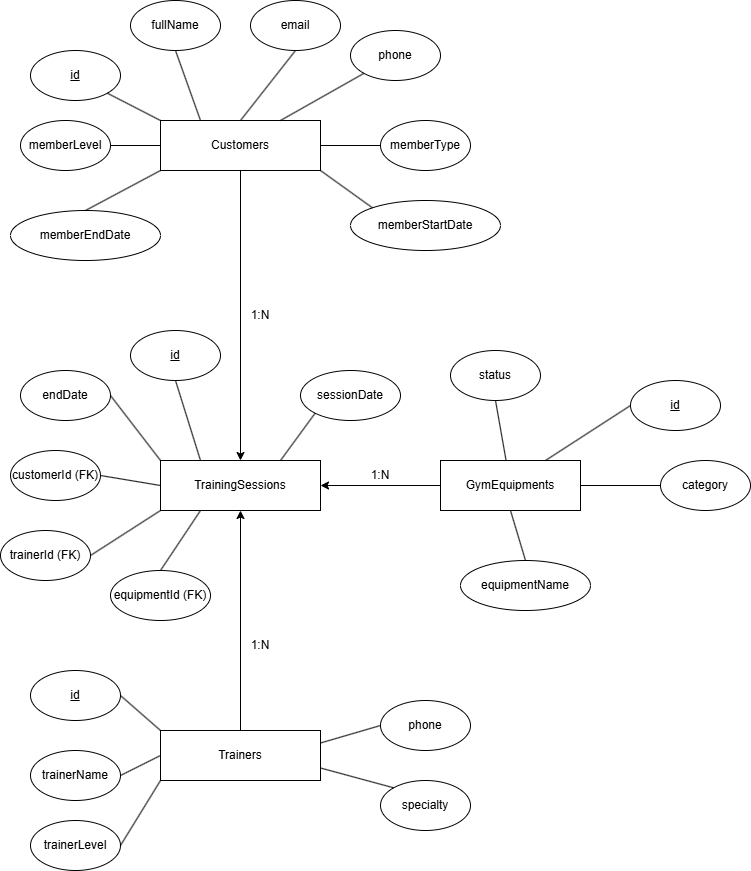

The diagram above was exported from draw.io. Its source (the exported page's mxGraphModel, read from the mxfile embedded in the PNG):
<mxGraphModel dx="2037" dy="1110" grid="1" gridSize="10" guides="1" tooltips="1" connect="1" arrows="1" fold="1" page="1" pageScale="1" pageWidth="827" pageHeight="1169" math="0" shadow="0">
  <root>
    <mxCell id="0" />
    <mxCell id="1" parent="0" />
    <mxCell id="j6aJdesINLeDAsyUNNj2-31" edge="1" parent="1" source="j6aJdesINLeDAsyUNNj2-1" style="edgeStyle=orthogonalEdgeStyle;rounded=0;orthogonalLoop=1;jettySize=auto;html=1;exitX=0.5;exitY=1;exitDx=0;exitDy=0;entryX=0.5;entryY=0;entryDx=0;entryDy=0;" target="j6aJdesINLeDAsyUNNj2-20">
      <mxGeometry relative="1" as="geometry" />
    </mxCell>
    <mxCell id="j6aJdesINLeDAsyUNNj2-1" parent="1" style="rounded=0;whiteSpace=wrap;html=1;" value="Customers" vertex="1">
      <mxGeometry height="50" width="160" x="200" y="170" as="geometry" />
    </mxCell>
    <mxCell id="j6aJdesINLeDAsyUNNj2-2" parent="1" style="ellipse;whiteSpace=wrap;html=1;" value="&lt;u&gt;id&lt;/u&gt;" vertex="1">
      <mxGeometry height="50" width="90" x="70" y="100" as="geometry" />
    </mxCell>
    <mxCell id="j6aJdesINLeDAsyUNNj2-3" parent="1" style="ellipse;whiteSpace=wrap;html=1;" value="fullName" vertex="1">
      <mxGeometry height="50" width="90" x="170" y="50" as="geometry" />
    </mxCell>
    <mxCell id="j6aJdesINLeDAsyUNNj2-4" parent="1" style="ellipse;whiteSpace=wrap;html=1;" value="email" vertex="1">
      <mxGeometry height="50" width="90" x="290" y="50" as="geometry" />
    </mxCell>
    <mxCell id="j6aJdesINLeDAsyUNNj2-5" parent="1" style="ellipse;whiteSpace=wrap;html=1;" value="phone" vertex="1">
      <mxGeometry height="50" width="90" x="390" y="80" as="geometry" />
    </mxCell>
    <mxCell id="j6aJdesINLeDAsyUNNj2-6" parent="1" style="ellipse;whiteSpace=wrap;html=1;" value="memberType" vertex="1">
      <mxGeometry height="50" width="90" x="420" y="170" as="geometry" />
    </mxCell>
    <mxCell id="j6aJdesINLeDAsyUNNj2-7" parent="1" style="ellipse;whiteSpace=wrap;html=1;" value="memberLevel" vertex="1">
      <mxGeometry height="50" width="90" x="60" y="170" as="geometry" />
    </mxCell>
    <mxCell id="j6aJdesINLeDAsyUNNj2-8" edge="1" parent="1" source="j6aJdesINLeDAsyUNNj2-1" style="endArrow=none;html=1;rounded=0;entryX=1;entryY=1;entryDx=0;entryDy=0;exitX=0;exitY=0;exitDx=0;exitDy=0;" target="j6aJdesINLeDAsyUNNj2-2" value="">
      <mxGeometry height="50" relative="1" width="50" as="geometry">
        <mxPoint x="150" y="170" as="sourcePoint" />
        <mxPoint x="190" y="110" as="targetPoint" />
      </mxGeometry>
    </mxCell>
    <mxCell id="j6aJdesINLeDAsyUNNj2-10" edge="1" parent="1" source="j6aJdesINLeDAsyUNNj2-1" style="endArrow=none;html=1;rounded=0;entryX=1;entryY=0.5;entryDx=0;entryDy=0;exitX=0;exitY=0.5;exitDx=0;exitDy=0;" target="j6aJdesINLeDAsyUNNj2-7" value="">
      <mxGeometry height="50" relative="1" width="50" as="geometry">
        <mxPoint x="223" y="227" as="sourcePoint" />
        <mxPoint x="160" y="160" as="targetPoint" />
      </mxGeometry>
    </mxCell>
    <mxCell id="j6aJdesINLeDAsyUNNj2-11" edge="1" parent="1" source="j6aJdesINLeDAsyUNNj2-1" style="endArrow=none;html=1;rounded=0;entryX=0.5;entryY=1;entryDx=0;entryDy=0;exitX=0.25;exitY=0;exitDx=0;exitDy=0;" target="j6aJdesINLeDAsyUNNj2-3" value="">
      <mxGeometry height="50" relative="1" width="50" as="geometry">
        <mxPoint x="293" y="277" as="sourcePoint" />
        <mxPoint x="230" y="210" as="targetPoint" />
      </mxGeometry>
    </mxCell>
    <mxCell id="j6aJdesINLeDAsyUNNj2-12" edge="1" parent="1" source="j6aJdesINLeDAsyUNNj2-1" style="endArrow=none;html=1;rounded=0;entryX=0.5;entryY=1;entryDx=0;entryDy=0;exitX=0.5;exitY=0;exitDx=0;exitDy=0;" target="j6aJdesINLeDAsyUNNj2-4" value="">
      <mxGeometry height="50" relative="1" width="50" as="geometry">
        <mxPoint x="333" y="167" as="sourcePoint" />
        <mxPoint x="270" y="100" as="targetPoint" />
      </mxGeometry>
    </mxCell>
    <mxCell id="j6aJdesINLeDAsyUNNj2-13" edge="1" parent="1" source="j6aJdesINLeDAsyUNNj2-1" style="endArrow=none;html=1;rounded=0;exitX=0.75;exitY=0;exitDx=0;exitDy=0;" target="j6aJdesINLeDAsyUNNj2-5" value="">
      <mxGeometry height="50" relative="1" width="50" as="geometry">
        <mxPoint x="423" y="337" as="sourcePoint" />
        <mxPoint x="360" y="270" as="targetPoint" />
      </mxGeometry>
    </mxCell>
    <mxCell id="j6aJdesINLeDAsyUNNj2-14" edge="1" parent="1" source="j6aJdesINLeDAsyUNNj2-1" style="endArrow=none;html=1;rounded=0;exitX=1;exitY=0.5;exitDx=0;exitDy=0;entryX=0;entryY=0.5;entryDx=0;entryDy=0;" target="j6aJdesINLeDAsyUNNj2-6" value="">
      <mxGeometry height="50" relative="1" width="50" as="geometry">
        <mxPoint x="320" y="247" as="sourcePoint" />
        <mxPoint x="403" y="200" as="targetPoint" />
      </mxGeometry>
    </mxCell>
    <mxCell id="j6aJdesINLeDAsyUNNj2-15" parent="1" style="ellipse;whiteSpace=wrap;html=1;" value="memberStartDate" vertex="1">
      <mxGeometry height="50" width="150" x="390" y="250" as="geometry" />
    </mxCell>
    <mxCell id="j6aJdesINLeDAsyUNNj2-16" parent="1" style="ellipse;whiteSpace=wrap;html=1;" value="memberEndDate" vertex="1">
      <mxGeometry height="50" width="150" x="50" y="260" as="geometry" />
    </mxCell>
    <mxCell id="j6aJdesINLeDAsyUNNj2-18" edge="1" parent="1" source="j6aJdesINLeDAsyUNNj2-1" style="endArrow=none;html=1;rounded=0;exitX=1;exitY=1;exitDx=0;exitDy=0;entryX=0;entryY=0;entryDx=0;entryDy=0;" target="j6aJdesINLeDAsyUNNj2-15" value="">
      <mxGeometry height="50" relative="1" width="50" as="geometry">
        <mxPoint x="390" y="200" as="sourcePoint" />
        <mxPoint x="450" y="200" as="targetPoint" />
      </mxGeometry>
    </mxCell>
    <mxCell id="j6aJdesINLeDAsyUNNj2-19" edge="1" parent="1" source="j6aJdesINLeDAsyUNNj2-1" style="endArrow=none;html=1;rounded=0;exitX=0;exitY=1;exitDx=0;exitDy=0;entryX=0.5;entryY=0;entryDx=0;entryDy=0;" target="j6aJdesINLeDAsyUNNj2-16" value="">
      <mxGeometry height="50" relative="1" width="50" as="geometry">
        <mxPoint x="310" y="290" as="sourcePoint" />
        <mxPoint x="370" y="290" as="targetPoint" />
      </mxGeometry>
    </mxCell>
    <mxCell id="j6aJdesINLeDAsyUNNj2-29" edge="1" parent="1" source="j6aJdesINLeDAsyUNNj2-20" style="edgeStyle=orthogonalEdgeStyle;rounded=0;orthogonalLoop=1;jettySize=auto;html=1;exitX=0;exitY=0.25;exitDx=0;exitDy=0;">
      <mxGeometry relative="1" as="geometry">
        <mxPoint x="220" y="523" as="targetPoint" />
      </mxGeometry>
    </mxCell>
    <mxCell id="j6aJdesINLeDAsyUNNj2-20" parent="1" style="rounded=0;whiteSpace=wrap;html=1;" value="TrainingSessions" vertex="1">
      <mxGeometry height="50" width="160" x="200" y="510" as="geometry" />
    </mxCell>
    <mxCell id="j6aJdesINLeDAsyUNNj2-21" parent="1" style="ellipse;whiteSpace=wrap;html=1;" value="&lt;u&gt;id&lt;/u&gt;" vertex="1">
      <mxGeometry height="50" width="90" x="170" y="380" as="geometry" />
    </mxCell>
    <mxCell id="j6aJdesINLeDAsyUNNj2-22" parent="1" style="ellipse;whiteSpace=wrap;html=1;" value="sessionDate" vertex="1">
      <mxGeometry height="50" width="100" x="340" y="420" as="geometry" />
    </mxCell>
    <mxCell id="j6aJdesINLeDAsyUNNj2-23" parent="1" style="ellipse;whiteSpace=wrap;html=1;" value="endDate" vertex="1">
      <mxGeometry height="50" width="90" x="60" y="420" as="geometry" />
    </mxCell>
    <mxCell id="j6aJdesINLeDAsyUNNj2-28" edge="1" parent="1" source="j6aJdesINLeDAsyUNNj2-22" style="endArrow=none;html=1;rounded=0;exitX=0;exitY=1;exitDx=0;exitDy=0;entryX=0.75;entryY=0;entryDx=0;entryDy=0;" target="j6aJdesINLeDAsyUNNj2-20" value="">
      <mxGeometry height="50" relative="1" width="50" as="geometry">
        <mxPoint x="240" y="550" as="sourcePoint" />
        <mxPoint x="190" y="520" as="targetPoint" />
      </mxGeometry>
    </mxCell>
    <mxCell id="j6aJdesINLeDAsyUNNj2-43" edge="1" parent="1" source="j6aJdesINLeDAsyUNNj2-32" style="edgeStyle=orthogonalEdgeStyle;rounded=0;orthogonalLoop=1;jettySize=auto;html=1;exitX=0.5;exitY=0;exitDx=0;exitDy=0;entryX=0.5;entryY=1;entryDx=0;entryDy=0;" target="j6aJdesINLeDAsyUNNj2-20">
      <mxGeometry relative="1" as="geometry" />
    </mxCell>
    <mxCell id="j6aJdesINLeDAsyUNNj2-32" parent="1" style="rounded=0;whiteSpace=wrap;html=1;" value="Trainers" vertex="1">
      <mxGeometry height="50" width="160" x="200" y="780" as="geometry" />
    </mxCell>
    <mxCell id="j6aJdesINLeDAsyUNNj2-33" parent="1" style="ellipse;whiteSpace=wrap;html=1;" value="&lt;u&gt;id&lt;/u&gt;" vertex="1">
      <mxGeometry height="50" width="90" x="70" y="720" as="geometry" />
    </mxCell>
    <mxCell id="j6aJdesINLeDAsyUNNj2-34" parent="1" style="ellipse;whiteSpace=wrap;html=1;" value="trainerName" vertex="1">
      <mxGeometry height="50" width="90" x="70" y="800" as="geometry" />
    </mxCell>
    <mxCell id="j6aJdesINLeDAsyUNNj2-35" parent="1" style="ellipse;whiteSpace=wrap;html=1;" value="trainerLevel" vertex="1">
      <mxGeometry height="50" width="90" x="70" y="870" as="geometry" />
    </mxCell>
    <mxCell id="j6aJdesINLeDAsyUNNj2-36" parent="1" style="ellipse;whiteSpace=wrap;html=1;" value="specialty" vertex="1">
      <mxGeometry height="50" width="90" x="420" y="830" as="geometry" />
    </mxCell>
    <mxCell id="j6aJdesINLeDAsyUNNj2-37" parent="1" style="ellipse;whiteSpace=wrap;html=1;" value="phone" vertex="1">
      <mxGeometry height="50" width="90" x="420" y="750" as="geometry" />
    </mxCell>
    <mxCell id="j6aJdesINLeDAsyUNNj2-38" edge="1" parent="1" source="j6aJdesINLeDAsyUNNj2-32" style="endArrow=none;html=1;rounded=0;exitX=0;exitY=0;exitDx=0;exitDy=0;entryX=1;entryY=0.5;entryDx=0;entryDy=0;" target="j6aJdesINLeDAsyUNNj2-33" value="">
      <mxGeometry height="50" relative="1" width="50" as="geometry">
        <mxPoint x="220" y="610" as="sourcePoint" />
        <mxPoint x="170" y="580" as="targetPoint" />
      </mxGeometry>
    </mxCell>
    <mxCell id="j6aJdesINLeDAsyUNNj2-39" edge="1" parent="1" source="j6aJdesINLeDAsyUNNj2-32" style="endArrow=none;html=1;rounded=0;exitX=0;exitY=0.5;exitDx=0;exitDy=0;entryX=1;entryY=0.5;entryDx=0;entryDy=0;" target="j6aJdesINLeDAsyUNNj2-34" value="">
      <mxGeometry height="50" relative="1" width="50" as="geometry">
        <mxPoint x="220" y="805" as="sourcePoint" />
        <mxPoint x="180" y="770" as="targetPoint" />
      </mxGeometry>
    </mxCell>
    <mxCell id="j6aJdesINLeDAsyUNNj2-40" edge="1" parent="1" source="j6aJdesINLeDAsyUNNj2-32" style="endArrow=none;html=1;rounded=0;exitX=0;exitY=1;exitDx=0;exitDy=0;entryX=1;entryY=0.5;entryDx=0;entryDy=0;" target="j6aJdesINLeDAsyUNNj2-35" value="">
      <mxGeometry height="50" relative="1" width="50" as="geometry">
        <mxPoint x="230" y="905" as="sourcePoint" />
        <mxPoint x="190" y="870" as="targetPoint" />
      </mxGeometry>
    </mxCell>
    <mxCell id="j6aJdesINLeDAsyUNNj2-41" edge="1" parent="1" source="j6aJdesINLeDAsyUNNj2-36" style="endArrow=none;html=1;rounded=0;exitX=0;exitY=0;exitDx=0;exitDy=0;entryX=1;entryY=0.75;entryDx=0;entryDy=0;" target="j6aJdesINLeDAsyUNNj2-32" value="">
      <mxGeometry height="50" relative="1" width="50" as="geometry">
        <mxPoint x="430" y="855" as="sourcePoint" />
        <mxPoint x="390" y="820" as="targetPoint" />
      </mxGeometry>
    </mxCell>
    <mxCell id="j6aJdesINLeDAsyUNNj2-42" edge="1" parent="1" source="j6aJdesINLeDAsyUNNj2-37" style="endArrow=none;html=1;rounded=0;exitX=0;exitY=0.5;exitDx=0;exitDy=0;entryX=1;entryY=0.25;entryDx=0;entryDy=0;" target="j6aJdesINLeDAsyUNNj2-32" value="">
      <mxGeometry height="50" relative="1" width="50" as="geometry">
        <mxPoint x="430" y="795" as="sourcePoint" />
        <mxPoint x="390" y="760" as="targetPoint" />
      </mxGeometry>
    </mxCell>
    <mxCell id="j6aJdesINLeDAsyUNNj2-44" edge="1" parent="1" source="j6aJdesINLeDAsyUNNj2-21" style="endArrow=none;html=1;rounded=0;exitX=0.5;exitY=1;exitDx=0;exitDy=0;entryX=0.25;entryY=0;entryDx=0;entryDy=0;" target="j6aJdesINLeDAsyUNNj2-20" value="">
      <mxGeometry height="50" relative="1" width="50" as="geometry">
        <mxPoint x="385" y="490" as="sourcePoint" />
        <mxPoint x="350" y="537" as="targetPoint" />
      </mxGeometry>
    </mxCell>
    <mxCell id="j6aJdesINLeDAsyUNNj2-47" edge="1" parent="1" source="j6aJdesINLeDAsyUNNj2-46" style="edgeStyle=orthogonalEdgeStyle;rounded=0;orthogonalLoop=1;jettySize=auto;html=1;entryX=1;entryY=0.5;entryDx=0;entryDy=0;" target="j6aJdesINLeDAsyUNNj2-20">
      <mxGeometry relative="1" as="geometry" />
    </mxCell>
    <mxCell id="j6aJdesINLeDAsyUNNj2-46" parent="1" style="rounded=0;whiteSpace=wrap;html=1;" value="GymEquipments" vertex="1">
      <mxGeometry height="50" width="140" x="480" y="510" as="geometry" />
    </mxCell>
    <mxCell id="j6aJdesINLeDAsyUNNj2-48" parent="1" style="ellipse;whiteSpace=wrap;html=1;" value="status" vertex="1">
      <mxGeometry height="50" width="90" x="490" y="400" as="geometry" />
    </mxCell>
    <mxCell id="j6aJdesINLeDAsyUNNj2-49" parent="1" style="ellipse;whiteSpace=wrap;html=1;" value="&lt;u&gt;id&lt;/u&gt;" vertex="1">
      <mxGeometry height="50" width="90" x="670" y="430" as="geometry" />
    </mxCell>
    <mxCell id="j6aJdesINLeDAsyUNNj2-50" parent="1" style="ellipse;whiteSpace=wrap;html=1;" value="equipmentName" vertex="1">
      <mxGeometry height="50" width="130" x="500" y="610" as="geometry" />
    </mxCell>
    <mxCell id="j6aJdesINLeDAsyUNNj2-51" parent="1" style="ellipse;whiteSpace=wrap;html=1;" value="category" vertex="1">
      <mxGeometry height="50" width="90" x="700" y="510" as="geometry" />
    </mxCell>
    <mxCell id="j6aJdesINLeDAsyUNNj2-52" edge="1" parent="1" source="j6aJdesINLeDAsyUNNj2-46" style="endArrow=none;html=1;rounded=0;exitX=0.5;exitY=1;exitDx=0;exitDy=0;entryX=0.5;entryY=0;entryDx=0;entryDy=0;" target="j6aJdesINLeDAsyUNNj2-50" value="">
      <mxGeometry height="50" relative="1" width="50" as="geometry">
        <mxPoint x="675" y="550" as="sourcePoint" />
        <mxPoint x="640" y="597" as="targetPoint" />
      </mxGeometry>
    </mxCell>
    <mxCell id="j6aJdesINLeDAsyUNNj2-53" edge="1" parent="1" source="j6aJdesINLeDAsyUNNj2-46" style="endArrow=none;html=1;rounded=0;exitX=1;exitY=0.5;exitDx=0;exitDy=0;" target="j6aJdesINLeDAsyUNNj2-51" value="">
      <mxGeometry height="50" relative="1" width="50" as="geometry">
        <mxPoint x="660" y="580" as="sourcePoint" />
        <mxPoint x="735" y="630" as="targetPoint" />
      </mxGeometry>
    </mxCell>
    <mxCell id="j6aJdesINLeDAsyUNNj2-54" edge="1" parent="1" source="j6aJdesINLeDAsyUNNj2-46" style="endArrow=none;html=1;rounded=0;exitX=0.75;exitY=0;exitDx=0;exitDy=0;entryX=0;entryY=0.5;entryDx=0;entryDy=0;" target="j6aJdesINLeDAsyUNNj2-49" value="">
      <mxGeometry height="50" relative="1" width="50" as="geometry">
        <mxPoint x="650" y="530" as="sourcePoint" />
        <mxPoint x="730" y="530" as="targetPoint" />
      </mxGeometry>
    </mxCell>
    <mxCell id="j6aJdesINLeDAsyUNNj2-55" edge="1" parent="1" source="j6aJdesINLeDAsyUNNj2-46" style="endArrow=none;html=1;rounded=0;entryX=0.5;entryY=1;entryDx=0;entryDy=0;" target="j6aJdesINLeDAsyUNNj2-48" value="">
      <mxGeometry height="50" relative="1" width="50" as="geometry">
        <mxPoint x="650" y="565" as="sourcePoint" />
        <mxPoint x="735" y="510" as="targetPoint" />
      </mxGeometry>
    </mxCell>
    <mxCell id="j6aJdesINLeDAsyUNNj2-56" parent="1" style="text;html=1;whiteSpace=wrap;strokeColor=none;fillColor=none;align=center;verticalAlign=middle;rounded=0;" value="1:N" vertex="1">
      <mxGeometry height="30" width="60" x="270" y="350" as="geometry" />
    </mxCell>
    <mxCell id="j6aJdesINLeDAsyUNNj2-57" parent="1" style="text;html=1;whiteSpace=wrap;strokeColor=none;fillColor=none;align=center;verticalAlign=middle;rounded=0;" value="1:N" vertex="1">
      <mxGeometry height="30" width="60" x="270" y="680" as="geometry" />
    </mxCell>
    <mxCell id="j6aJdesINLeDAsyUNNj2-58" parent="1" style="text;html=1;whiteSpace=wrap;strokeColor=none;fillColor=none;align=center;verticalAlign=middle;rounded=0;" value="1:N" vertex="1">
      <mxGeometry height="30" width="60" x="390" y="510" as="geometry" />
    </mxCell>
    <mxCell id="j6aJdesINLeDAsyUNNj2-68" parent="1" style="ellipse;whiteSpace=wrap;html=1;" value="customerId&amp;nbsp;(FK)" vertex="1">
      <mxGeometry height="50" width="90" x="50" y="500" as="geometry" />
    </mxCell>
    <mxCell id="j6aJdesINLeDAsyUNNj2-69" parent="1" style="ellipse;whiteSpace=wrap;html=1;" value="trainerId&amp;nbsp;(FK)" vertex="1">
      <mxGeometry height="50" width="90" x="40" y="580" as="geometry" />
    </mxCell>
    <mxCell id="j6aJdesINLeDAsyUNNj2-70" parent="1" style="ellipse;whiteSpace=wrap;html=1;" value="equipmentId&amp;nbsp;(FK)" vertex="1">
      <mxGeometry height="50" width="100" x="150" y="620" as="geometry" />
    </mxCell>
    <mxCell id="j6aJdesINLeDAsyUNNj2-71" edge="1" parent="1" source="j6aJdesINLeDAsyUNNj2-23" style="endArrow=none;html=1;rounded=0;exitX=1;exitY=0.5;exitDx=0;exitDy=0;entryX=0;entryY=0;entryDx=0;entryDy=0;" target="j6aJdesINLeDAsyUNNj2-20" value="">
      <mxGeometry height="50" relative="1" width="50" as="geometry">
        <mxPoint x="210" y="500" as="sourcePoint" />
        <mxPoint x="235" y="580" as="targetPoint" />
      </mxGeometry>
    </mxCell>
    <mxCell id="j6aJdesINLeDAsyUNNj2-72" edge="1" parent="1" source="j6aJdesINLeDAsyUNNj2-68" style="endArrow=none;html=1;rounded=0;exitX=1;exitY=0.5;exitDx=0;exitDy=0;entryX=0;entryY=0.5;entryDx=0;entryDy=0;" target="j6aJdesINLeDAsyUNNj2-20" value="">
      <mxGeometry height="50" relative="1" width="50" as="geometry">
        <mxPoint x="160" y="530" as="sourcePoint" />
        <mxPoint x="210" y="595" as="targetPoint" />
      </mxGeometry>
    </mxCell>
    <mxCell id="j6aJdesINLeDAsyUNNj2-73" edge="1" parent="1" source="j6aJdesINLeDAsyUNNj2-69" style="endArrow=none;html=1;rounded=0;exitX=1;exitY=0.5;exitDx=0;exitDy=0;entryX=0;entryY=1;entryDx=0;entryDy=0;" target="j6aJdesINLeDAsyUNNj2-20" value="">
      <mxGeometry height="50" relative="1" width="50" as="geometry">
        <mxPoint x="180" y="580" as="sourcePoint" />
        <mxPoint x="230" y="645" as="targetPoint" />
      </mxGeometry>
    </mxCell>
    <mxCell id="j6aJdesINLeDAsyUNNj2-74" edge="1" parent="1" source="j6aJdesINLeDAsyUNNj2-70" style="endArrow=none;html=1;rounded=0;exitX=0.5;exitY=0;exitDx=0;exitDy=0;entryX=0.25;entryY=1;entryDx=0;entryDy=0;" target="j6aJdesINLeDAsyUNNj2-20" value="">
      <mxGeometry height="50" relative="1" width="50" as="geometry">
        <mxPoint x="200" y="600" as="sourcePoint" />
        <mxPoint x="250" y="665" as="targetPoint" />
      </mxGeometry>
    </mxCell>
  </root>
</mxGraphModel>